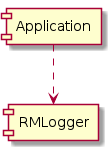

The diagram above was rendered by PlantUML. Its source (embedded in the PNG):
@startuml
skinparam fixCircleLabelOverlapping true

component [Application] as Application

component [RMLogger]

Application ..> RMLogger

@enduml